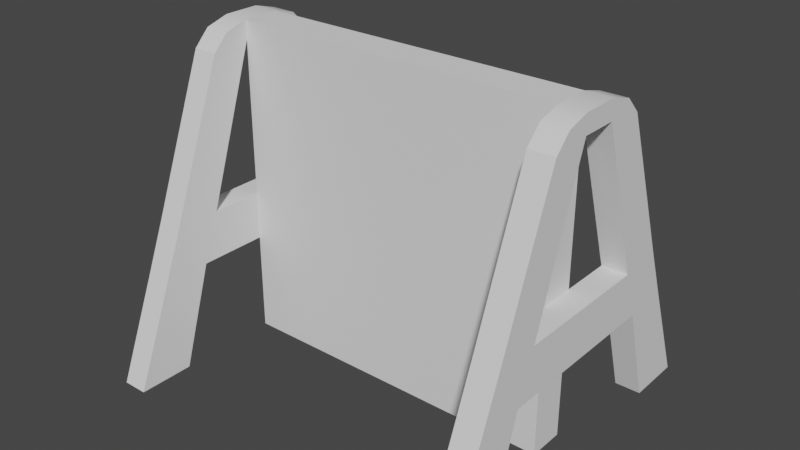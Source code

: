 # Source: world_warning_sign.blend  (saved by Blender 3.4.6; exported with 4.5.12 LTS)
import bpy
from mathutils import Matrix  # noqa: F401  (used for matrix-valued properties, if any)

bpy.ops.wm.read_factory_settings(use_empty=True)
scene = bpy.context.scene
scene.name = 'Scene'

# ---- collections
col_collection = bpy.data.collections.new('Collection '); scene.collection.children.link(col_collection)

# ---- world
world_world = bpy.data.worlds.new('World'); scene.world = world_world
world_world.use_nodes = True; world_world.node_tree.nodes.clear()
_N = world_world.node_tree.nodes; _L = world_world.node_tree.links
n0 = _N.new('ShaderNodeOutputWorld'); n0.name = 'World Output'; n0.location = (300, 300)
n1 = _N.new('ShaderNodeBackground'); n1.name = 'Background'; n1.location = (10, 300)
n1.inputs[0].default_value = (0.05088, 0.05088, 0.05088, 1.0)
_L.new(n1.outputs[0], n0.inputs[0])
n0.is_active_output = True
world_world.color = (0.05088, 0.05088, 0.05088)
world_world.use_sun_shadow = False
world_world.sun_shadow_jitter_overblur = 0.0

# ---- meshes
me_cube_113 = bpy.data.meshes.new('Cube.113')
me_cube_113.from_pydata([(1.186, 0.2588, 0.9586), (1.029, 0.2588, 0.9586), (1.186, -0.1132, 1.0), (1.186, 0.0, 1.0), (1.186, 0.1132, 1.0), (1.186, -0.2588, 0.9586), (1.029, -0.2588, 0.9586), (1.186, -0.356, 0.86), (1.029, -0.356, 0.86), (1.029, 0.1129, 1.0), (1.029, -0.1129, 1.0), (1.029, 0.0, 1.0), (1.186, 0.356, 0.86), (1.029, 0.356, 0.86), (1.186, 0.2588, 0.9586), (1.186, -0.1132, 1.0), (1.186, 0.0, 1.0), (1.186, 0.1132, 1.0), (1.186, -0.2588, 0.9586), (1.186, -0.356, 0.86), (1.186, 0.0, 0.8842), (1.186, -0.1138, 0.8842), (1.186, 0.356, 0.86), (1.186, 0.1138, 0.8842), (1.186, 0.356, 0.86), (1.186, 0.1138, 0.8842), (1.186, 0.7181, -0.07732), (1.186, 0.4381, -0.07732), (1.186, 0.8381, -0.3773), (1.186, 1.091, -1.0), (1.186, 0.7462, -1.0), (1.186, 0.5473, -0.3773), (1.186, -0.4381, -0.07732), (1.186, 0.4381, -0.07732), (1.186, -0.5473, -0.3773), (1.186, 0.0, -0.07732), (1.186, 0.5473, -0.3773), (1.186, 0.0, -0.3773), (1.186, -0.356, 0.86), (1.186, -0.7181, -0.07732), (1.186, -0.4381, -0.07732), (1.186, -0.1138, 0.8842), (1.186, -1.091, -1.0), (1.186, -0.8381, -0.3773), (1.186, -0.5473, -0.3773), (1.186, -0.7462, -1.0), (1.186, 0.356, 0.86), (1.029, 0.356, 0.86), (1.029, 0.7181, -0.07732), (1.186, 0.7181, -0.07732), (1.186, 0.8381, -0.3773), (1.186, 1.091, -1.0), (1.029, 1.091, -1.0), (1.029, 0.8381, -0.3773), (1.186, 1.091, -1.0), (1.186, 0.7462, -1.0), (1.029, 1.091, -1.0), (1.029, 0.7462, -1.0), (1.186, 0.7462, -1.0), (1.186, 0.5473, -0.3773), (1.029, 0.5473, -0.3773), (1.029, 0.7462, -1.0), (1.029, 0.0, -0.3773), (1.186, 0.5473, -0.3773), (1.186, 0.0, -0.3773), (1.029, 0.5473, -0.3773), (1.029, 0.0, -0.3773), (1.029, -0.5473, -0.3773), (1.186, -0.5473, -0.3773), (1.186, 0.0, -0.3773), (1.029, -0.5473, -0.3773), (1.186, -0.5473, -0.3773), (1.029, -0.7462, -1.0), (1.186, -0.7462, -1.0), (1.186, -1.091, -1.0), (1.029, -0.7462, -1.0), (1.186, -0.7462, -1.0), (1.029, -1.091, -1.0), (1.186, -0.4381, -0.07732), (1.029, 0.4381, -0.07732), (1.186, 0.4381, -0.07732), (1.029, 0.0, -0.07732), (1.029, -0.4381, -0.07732), (1.186, 0.0, -0.07732), (1.186, 0.1138, 0.8842), (1.029, 0.4381, -0.07732), (1.029, 0.1132, 0.884), (1.186, 0.4381, -0.07732), (1.029, -0.1132, 0.884), (1.186, 0.0, 0.8842), (1.186, -0.1138, 0.8842), (1.029, 0.0, 0.884), (1.186, 0.1138, 0.8842), (1.029, 0.1132, 0.884), (1.029, -0.1132, 0.884), (1.186, -0.4381, -0.07732), (1.186, -0.1138, 0.8842), (1.029, -0.4381, -0.07732), (1.186, -0.356, 0.86), (1.186, -0.7181, -0.07732), (1.029, -0.356, 0.86), (1.029, -0.7181, -0.07732), (1.029, -0.8381, -0.3773), (1.186, -1.091, -1.0), (1.186, -0.8381, -0.3773), (1.029, -1.091, -1.0), (1.029, 0.4381, -0.07732), (1.029, 0.1132, 0.884), (1.029, 0.356, 0.86), (1.029, 0.7181, -0.07732), (1.029, 1.091, -1.0), (1.029, 0.8381, -0.3773), (1.029, 0.5473, -0.3773), (1.029, 0.7462, -1.0), (1.029, 0.2588, 0.9586), (1.029, 0.1129, 1.0), (1.029, 0.1132, 0.884), (1.029, 0.356, 0.86), (1.029, -0.2588, 0.9586), (1.029, -0.1132, 0.884), (1.029, -0.356, 0.86), (1.029, -0.1129, 1.0), (1.029, -0.1132, 0.884), (1.029, -0.356, 0.86), (1.029, -0.5473, -0.3773), (1.029, -0.4381, -0.07732), (1.029, -0.7181, -0.07732), (1.029, -0.8381, -0.3773), (1.029, -0.7462, -1.0), (1.029, -1.091, -1.0), (1.029, 0.4381, -0.07732), (1.029, 0.0, -0.07732), (1.029, 0.0, -0.3773), (1.029, -0.5473, -0.3773), (1.029, -0.4381, -0.07732), (1.029, 0.5473, -0.3773), (0.0, 0.1129, 0.884), (1.029, 0.1126, -1.0), (1.029, 0.1132, 0.884), (0.0, 0.1126, -1.0), (0.0, 0.1129, 0.884), (-1.029, 0.1126, -1.0), (0.0, 0.1126, -1.0), (-1.029, 0.1132, 0.884), (0.0, 0.1128, 1.0), (1.029, 0.1129, 1.0), (0.0, 0.1129, 0.884), (1.029, 0.1132, 0.884), (-1.029, 0.1129, 1.0), (-1.029, 0.1132, 0.884), (0.0, 0.0, 1.0), (0.0, 0.1128, 1.0), (1.029, 0.1129, 1.0), (1.029, -0.1129, 1.0), (1.029, 0.0, 1.0), (0.0, -0.1128, 1.0), (0.0, 0.0, 1.0), (0.0, 0.1128, 1.0), (0.0, -0.1128, 1.0), (-1.029, -0.1129, 1.0), (-1.029, 0.0, 1.0), (-1.029, 0.1129, 1.0), (1.029, -0.1132, 0.884), (1.029, -0.1129, 1.0), (0.0, -0.1128, 1.0), (0.0, -0.1129, 0.884), (-1.029, -0.1129, 1.0), (-1.029, -0.1132, 0.884), (0.0, -0.1129, 0.884), (0.0, -0.1126, -1.0), (-1.029, -0.1126, -1.0), (-1.029, -0.1132, 0.884), (1.029, -0.1132, 0.884), (0.0, -0.1129, 0.884), (1.029, -0.1126, -1.0), (0.0, -0.1126, -1.0), (1.029, -0.1132, 0.884), (1.029, -0.1126, -1.0), (1.029, 0.0, -1.0), (1.029, 0.0, 0.884), (1.029, 0.1126, -1.0), (1.029, 0.1132, 0.884), (1.029, -0.1126, -1.0), (1.029, 0.0, -1.0), (1.029, 0.1126, -1.0), (0.0, 0.1126, -1.0), (0.0, 0.0, -1.0), (0.0, -0.1126, -1.0), (-1.029, 0.1126, -1.0), (0.0, 0.1126, -1.0), (0.0, 0.0, -1.0), (-1.029, 0.0, -1.0), (0.0, -0.1126, -1.0), (-1.029, -0.1126, -1.0), (-1.029, 0.1126, -1.0), (-1.029, 0.0, -1.0), (-1.029, 0.0, 0.884), (-1.029, -0.1126, -1.0), (-1.029, -0.1132, 0.884), (-1.029, 0.1132, 0.884), (-1.186, -0.2588, 0.9586), (-1.186, 0.2588, 0.9586), (-1.186, 0.356, 0.86), (-1.186, -0.1138, 0.8842), (-1.186, 0.0, 0.8842), (-1.186, 0.1132, 1.0), (-1.186, 0.1138, 0.8842), (-1.186, -0.1132, 1.0), (-1.186, 0.0, 1.0), (-1.186, -0.356, 0.86), (-1.186, -0.8381, -0.3773), (-1.186, -0.7181, -0.07732), (-1.186, -0.1138, 0.8842), (-1.186, -0.5473, -0.3773), (-1.186, -1.091, -1.0), (-1.186, -0.7462, -1.0), (-1.186, -0.356, 0.86), (-1.186, -0.4381, -0.07732), (-1.186, 0.4381, -0.07732), (-1.186, 0.5473, -0.3773), (-1.186, 0.0, -0.3773), (-1.186, -0.5473, -0.3773), (-1.186, -0.4381, -0.07732), (-1.186, 0.0, -0.07732), (-1.186, 0.4381, -0.07732), (-1.186, 0.356, 0.86), (-1.186, 0.8381, -0.3773), (-1.186, 0.7462, -1.0), (-1.186, 0.5473, -0.3773), (-1.186, 1.091, -1.0), (-1.186, 0.7181, -0.07732), (-1.186, 0.1138, 0.8842), (-1.029, 0.0, 0.884), (-1.029, -0.1132, 0.884), (-1.029, 0.1132, 0.884), (-1.186, -0.1138, 0.8842), (-1.186, 0.0, 0.8842), (-1.186, 0.1138, 0.8842), (-1.186, 0.4381, -0.07732), (-1.029, 0.0, -0.07732), (-1.029, -0.4381, -0.07732), (-1.029, 0.4381, -0.07732), (-1.186, -0.4381, -0.07732), (-1.186, 0.0, -0.07732), (-1.029, -0.4381, -0.07732), (-1.029, -0.1132, 0.884), (-1.186, -0.1138, 0.8842), (-1.186, -0.4381, -0.07732), (-1.186, 0.4381, -0.07732), (-1.029, 0.4381, -0.07732), (-1.029, 0.1132, 0.884), (-1.186, 0.1138, 0.8842), (-1.029, -0.2588, 0.9586), (-1.029, 0.356, 0.86), (-1.029, -0.356, 0.86), (-1.029, -0.1129, 1.0), (-1.186, -0.2588, 0.9586), (-1.029, 0.0, 1.0), (-1.029, 0.1129, 1.0), (-1.029, 0.2588, 0.9586), (-1.186, 0.2588, 0.9586), (-1.186, 0.356, 0.86), (-1.186, 0.1132, 1.0), (-1.186, -0.1132, 1.0), (-1.186, 0.0, 1.0), (-1.186, -0.356, 0.86), (-1.029, -0.8381, -0.3773), (-1.029, -1.091, -1.0), (-1.186, -0.8381, -0.3773), (-1.029, -0.7181, -0.07732), (-1.186, -0.7181, -0.07732), (-1.029, -0.356, 0.86), (-1.186, -1.091, -1.0), (-1.186, -0.356, 0.86), (-1.029, -0.7462, -1.0), (-1.029, -1.091, -1.0), (-1.186, -1.091, -1.0), (-1.186, -0.7462, -1.0), (-1.029, 0.7462, -1.0), (-1.186, 0.7462, -1.0), (-1.186, 0.5473, -0.3773), (-1.029, 0.5473, -0.3773), (-1.029, -0.7462, -1.0), (-1.029, -0.5473, -0.3773), (-1.186, -0.5473, -0.3773), (-1.186, -0.7462, -1.0), (-1.186, 0.5473, -0.3773), (-1.029, 0.0, -0.3773), (-1.186, 0.0, -0.3773), (-1.029, -0.5473, -0.3773), (-1.186, -0.5473, -0.3773), (-1.029, 0.5473, -0.3773), (-1.029, 0.356, 0.86), (-1.029, 0.7181, -0.07732), (-1.029, 1.091, -1.0), (-1.186, 0.356, 0.86), (-1.029, 0.8381, -0.3773), (-1.186, 0.8381, -0.3773), (-1.186, 1.091, -1.0), (-1.186, 0.7181, -0.07732), (-1.029, 1.091, -1.0), (-1.029, 0.7462, -1.0), (-1.186, 0.7462, -1.0), (-1.186, 1.091, -1.0), (-1.029, -0.7462, -1.0), (-1.029, -0.8381, -0.3773), (-1.029, -0.2588, 0.9586), (-1.029, -1.091, -1.0), (-1.029, -0.7181, -0.07732), (-1.029, -0.356, 0.86), (-1.029, -0.1129, 1.0), (-1.029, -0.4381, -0.07732), (-1.029, -0.1132, 0.884), (-1.029, -0.5473, -0.3773), (-1.029, 0.356, 0.86), (-1.029, 1.091, -1.0), (-1.029, 0.7462, -1.0), (-1.029, 0.1129, 1.0), (-1.029, 0.2588, 0.9586), (-1.029, 0.8381, -0.3773), (-1.029, 0.4381, -0.07732), (-1.029, 0.1132, 0.884), (-1.029, 0.7181, -0.07732), (-1.029, 0.5473, -0.3773), (-1.029, 0.4381, -0.07732), (-1.029, 0.0, -0.07732), (-1.029, -0.4381, -0.07732), (-1.029, 0.4381, -0.07732), (-1.029, 0.0, -0.3773), (-1.029, -0.5473, -0.3773), (-1.029, 0.5473, -0.3773)], [], [(13, 0, 12), (13, 1, 0), (4, 1, 9), (4, 0, 1), (9, 3, 4), (9, 11, 3), (10, 3, 11), (10, 2, 3), (6, 2, 10), (6, 5, 2), (8, 5, 6), (8, 7, 5), (14, 23, 22), (14, 17, 23), (20, 15, 21), (20, 16, 15), (17, 20, 23), (17, 16, 20), (21, 18, 19), (21, 15, 18), (24, 27, 26), (24, 25, 27), (26, 31, 28), (26, 27, 31), (28, 30, 29), (28, 31, 30), (37, 32, 34), (37, 35, 32), (33, 37, 36), (33, 35, 37), (40, 38, 39), (40, 41, 38), (45, 43, 42), (45, 44, 43), (44, 39, 43), (44, 40, 39), (47, 49, 48), (47, 46, 49), (48, 50, 53), (48, 49, 50), (53, 51, 52), (53, 50, 51), (57, 54, 55), (57, 56, 54), (60, 59, 58), (60, 58, 61), (63, 62, 65), (63, 64, 62), (66, 68, 67), (66, 69, 68), (73, 71, 70), (73, 70, 72), (74, 75, 76), (74, 77, 75), (82, 81, 83), (82, 83, 78), (83, 81, 79), (83, 79, 80), (84, 87, 85), (84, 85, 86), (93, 91, 89), (93, 89, 92), (89, 91, 88), (89, 88, 90), (97, 95, 96), (97, 96, 94), (99, 100, 101), (99, 98, 100), (104, 101, 102), (104, 99, 101), (103, 102, 105), (103, 104, 102), (106, 109, 108), (106, 108, 107), (112, 111, 109), (112, 109, 106), (113, 110, 111), (113, 111, 112), (116, 117, 114), (116, 114, 115), (119, 121, 118), (119, 118, 120), (125, 122, 123), (125, 123, 126), (124, 125, 126), (124, 126, 127), (128, 124, 127), (128, 127, 129), (132, 135, 130), (132, 130, 131), (132, 131, 134), (132, 134, 133), (139, 138, 137), (139, 136, 138), (143, 142, 141), (143, 140, 142), (147, 144, 145), (147, 146, 144), (149, 144, 146), (149, 148, 144), (151, 154, 152), (151, 150, 154), (155, 154, 150), (155, 153, 154), (160, 158, 156), (160, 159, 158), (157, 160, 156), (157, 161, 160), (162, 164, 165), (162, 163, 164), (164, 167, 165), (164, 166, 167), (169, 171, 170), (169, 168, 171), (175, 172, 173), (175, 174, 172), (177, 179, 176), (177, 178, 179), (180, 179, 178), (180, 181, 179), (182, 186, 183), (182, 187, 186), (183, 185, 184), (183, 186, 185), (189, 191, 188), (189, 190, 191), (190, 193, 191), (190, 192, 193), (196, 194, 195), (196, 199, 194), (197, 196, 195), (197, 198, 196), (206, 201, 202), (206, 205, 201), (204, 205, 206), (204, 208, 205), (207, 204, 203), (207, 208, 204), (200, 203, 209), (200, 207, 203), (216, 217, 211), (216, 212, 217), (211, 213, 210), (211, 217, 213), (210, 215, 214), (210, 213, 215), (220, 218, 219), (220, 223, 218), (222, 220, 221), (222, 223, 220), (227, 226, 229), (227, 228, 226), (228, 230, 226), (228, 224, 230), (224, 225, 230), (224, 231, 225), (236, 232, 234), (236, 234, 237), (233, 232, 236), (233, 236, 235), (243, 239, 240), (243, 240, 242), (241, 239, 243), (241, 243, 238), (246, 247, 244), (246, 244, 245), (249, 248, 251), (249, 251, 250), (254, 256, 265), (254, 252, 256), (263, 252, 255), (263, 256, 252), (255, 264, 263), (255, 257, 264), (258, 264, 257), (258, 262, 264), (259, 262, 258), (259, 260, 262), (253, 260, 259), (253, 261, 260), (266, 272, 267), (266, 268, 272), (269, 268, 266), (269, 270, 268), (271, 270, 269), (271, 273, 270), (274, 276, 277), (274, 275, 276), (279, 280, 281), (279, 281, 278), (283, 284, 285), (283, 285, 282), (287, 286, 291), (287, 288, 286), (290, 287, 289), (290, 288, 287), (299, 292, 293), (299, 295, 292), (297, 293, 296), (297, 299, 293), (298, 296, 294), (298, 297, 296), (303, 301, 302), (303, 300, 301), (304, 307, 305), (304, 305, 313), (313, 305, 308), (313, 308, 311), (311, 308, 309), (311, 309, 312), (312, 309, 306), (312, 306, 310), (321, 317, 318), (321, 318, 314), (320, 321, 314), (320, 314, 322), (323, 322, 319), (316, 323, 319), (316, 319, 315), (323, 324, 322), (328, 325, 327), (328, 327, 330), (328, 329, 326), (328, 326, 325)])
me_cube_113.polygons.foreach_set('use_smooth', [True] * 224)
_uv = me_cube_113.uv_layers.new(name='UVMap')
_uv.uv.foreach_set('vector', [0.5809, 0.9512, 0.6012, 0.9816, 0.5809, 0.9816, 0.5809, 0.9512, 0.6012, 0.9512, 0.6012, 0.9816, 0.9291, 0.91, 0.9595, 0.8818, 0.9594, 0.91, 0.9291, 0.91, 0.9291, 0.8818, 0.9595, 0.8818, 0.9594, 0.91, 0.9291, 0.9318, 0.9291, 0.91, 0.9594, 0.91, 0.9594, 0.9318, 0.9291, 0.9318, 0.9594, 0.9536, 0.9291, 0.9318, 0.9594, 0.9318, 0.9594, 0.9536, 0.9291, 0.9537, 0.9291, 0.9318, 0.9595, 0.9818, 0.9291, 0.9537, 0.9594, 0.9536, 0.9595, 0.9818, 0.9291, 0.9818, 0.9291, 0.9537, 0.005613, 0.994, 0.02596, 0.9636, 0.02596, 0.994, 0.005613, 0.994, 0.005613, 0.9636, 0.02596, 0.9636, 0.474, 0.8173, 0.4596, 0.8453, 0.455, 0.7986, 0.474, 0.8173, 0.482, 0.8454, 0.4596, 0.8453, 0.4596, 0.8673, 0.482, 0.8891, 0.4596, 0.8893, 0.4596, 0.8673, 0.482, 0.8673, 0.482, 0.8891, 0.482, 0.8454, 0.4596, 0.8673, 0.4596, 0.8453, 0.482, 0.8454, 0.482, 0.8673, 0.4596, 0.8673, 0.4596, 0.8893, 0.474, 0.9173, 0.455, 0.936, 0.4596, 0.8893, 0.482, 0.8891, 0.474, 0.9173, 0.3505, 0.7658, 0.2987, 0.5917, 0.349, 0.5718, 0.3505, 0.7658, 0.3087, 0.7873, 0.2987, 0.5917, 0.349, 0.5718, 0.2971, 0.53, 0.3493, 0.5094, 0.349, 0.5718, 0.2987, 0.5917, 0.2971, 0.53, 0.3493, 0.5094, 0.2886, 0.4041, 0.3505, 0.3797, 0.3493, 0.5094, 0.2971, 0.53, 0.2886, 0.4041, 0.86, 0.7528, 0.9179, 0.8373, 0.86, 0.8584, 0.86, 0.7528, 0.9179, 0.7528, 0.9179, 0.8373, 0.9179, 0.6682, 0.86, 0.7528, 0.86, 0.6471, 0.9179, 0.6682, 0.9179, 0.7528, 0.86, 0.7528, 0.5179, 0.5754, 0.5696, 0.4012, 0.5682, 0.5952, 0.5179, 0.5754, 0.5279, 0.3797, 0.5696, 0.4012, 0.5078, 0.7629, 0.5685, 0.6576, 0.5696, 0.7873, 0.5078, 0.7629, 0.5162, 0.637, 0.5685, 0.6576, 0.5162, 0.637, 0.5682, 0.5952, 0.5685, 0.6576, 0.5162, 0.637, 0.5179, 0.5754, 0.5682, 0.5952, 0.8119, 0.3741, 0.7816, 0.1885, 0.8119, 0.1885, 0.8119, 0.3741, 0.7816, 0.3741, 0.7816, 0.1885, 0.8119, 0.1885, 0.7816, 0.1291, 0.8119, 0.1291, 0.8119, 0.1885, 0.7816, 0.1885, 0.7816, 0.1291, 0.8119, 0.1291, 0.7816, 0.005613, 0.8119, 0.005613, 0.8119, 0.1291, 0.7816, 0.1291, 0.7816, 0.005613, 0.8184, 0.9876, 0.8487, 0.9211, 0.8487, 0.9876, 0.8184, 0.9876, 0.8184, 0.9211, 0.8487, 0.9211, 0.7085, 0.9167, 0.7389, 0.9167, 0.7389, 0.7995, 0.7085, 0.9167, 0.7389, 0.7995, 0.7085, 0.7995, 0.8903, 0.8697, 0.86, 0.9753, 0.86, 0.8697, 0.8903, 0.8697, 0.8903, 0.9753, 0.86, 0.9753, 0.8184, 0.8042, 0.8487, 0.9099, 0.8184, 0.9099, 0.8184, 0.8042, 0.8487, 0.8042, 0.8487, 0.9099, 0.2156, 0.7986, 0.2156, 0.9157, 0.2459, 0.9157, 0.2156, 0.7986, 0.2459, 0.9157, 0.2459, 0.7986, 0.5618, 0.9934, 0.5315, 0.9269, 0.5618, 0.9269, 0.5618, 0.9934, 0.5315, 0.9934, 0.5315, 0.9269, 0.4021, 0.9677, 0.4021, 0.8831, 0.3718, 0.8831, 0.4021, 0.9677, 0.3718, 0.8831, 0.3718, 0.9677, 0.3718, 0.8831, 0.4021, 0.8831, 0.4021, 0.7986, 0.3718, 0.8831, 0.4021, 0.7986, 0.3718, 0.7986, 0.6112, 0.94, 0.6112, 0.7594, 0.5809, 0.7594, 0.6112, 0.94, 0.5809, 0.7594, 0.5809, 0.94, 0.7501, 0.928, 0.7501, 0.9499, 0.7804, 0.9499, 0.7501, 0.928, 0.7804, 0.9499, 0.7804, 0.9279, 0.7804, 0.9499, 0.7501, 0.9499, 0.7501, 0.9717, 0.7804, 0.9499, 0.7501, 0.9717, 0.7804, 0.9718, 0.3302, 0.9792, 0.3606, 0.9792, 0.3606, 0.7986, 0.3302, 0.9792, 0.3606, 0.7986, 0.3302, 0.7986, 0.8184, 0.6101, 0.8487, 0.4245, 0.8487, 0.6101, 0.8184, 0.6101, 0.8184, 0.4245, 0.8487, 0.4245, 0.8184, 0.6695, 0.8487, 0.6101, 0.8487, 0.6695, 0.8184, 0.6695, 0.8184, 0.6101, 0.8487, 0.6101, 0.8184, 0.793, 0.8487, 0.6695, 0.8487, 0.793, 0.8184, 0.793, 0.8184, 0.6695, 0.8487, 0.6695, 0.7186, 0.2013, 0.7689, 0.2212, 0.7703, 0.02715, 0.7186, 0.2013, 0.7703, 0.02715, 0.7284, 0.005613, 0.7169, 0.2629, 0.7692, 0.2836, 0.7689, 0.2212, 0.7169, 0.2629, 0.7689, 0.2212, 0.7186, 0.2013, 0.7085, 0.3889, 0.7703, 0.4133, 0.7692, 0.2836, 0.7085, 0.3889, 0.7692, 0.2836, 0.7169, 0.2629, 0.993, 0.9896, 0.993, 0.9424, 0.9759, 0.963, 0.993, 0.9896, 0.9759, 0.963, 0.9707, 0.9918, 0.993, 0.8841, 0.9707, 0.8818, 0.9759, 0.9107, 0.993, 0.8841, 0.9759, 0.9107, 0.993, 0.9312, 0.2257, 0.5917, 0.2355, 0.7873, 0.2774, 0.7658, 0.2257, 0.5917, 0.2774, 0.7658, 0.2759, 0.5718, 0.224, 0.53, 0.2257, 0.5917, 0.2759, 0.5718, 0.224, 0.53, 0.2759, 0.5718, 0.2762, 0.5094, 0.2156, 0.4041, 0.224, 0.53, 0.2762, 0.5094, 0.2156, 0.4041, 0.2762, 0.5094, 0.2774, 0.3797, 0.86, 0.5302, 0.86, 0.6359, 0.9179, 0.6148, 0.86, 0.5302, 0.9179, 0.6148, 0.9179, 0.5302, 0.86, 0.5302, 0.9179, 0.5302, 0.9179, 0.4456, 0.86, 0.5302, 0.9179, 0.4456, 0.86, 0.4245, 0.2043, 0.3797, 0.005631, 0.7425, 0.005613, 0.3797, 0.2043, 0.3797, 0.2043, 0.7425, 0.005631, 0.7425, 0.4143, 0.3684, 0.2156, 0.005623, 0.4143, 0.005613, 0.4143, 0.3684, 0.2156, 0.3684, 0.2156, 0.005623, 0.9675, 0.403, 0.9898, 0.2043, 0.9898, 0.403, 0.9675, 0.403, 0.9675, 0.2043, 0.9898, 0.2043, 0.9675, 0.005613, 0.9898, 0.2043, 0.9675, 0.2043, 0.9675, 0.005613, 0.9898, 0.005613, 0.9898, 0.2043, 0.06046, 0.7537, 0.08224, 0.9524, 0.06044, 0.9524, 0.06046, 0.7537, 0.08224, 0.7537, 0.08224, 0.9524, 0.104, 0.7537, 0.08224, 0.9524, 0.08224, 0.7537, 0.104, 0.7537, 0.104, 0.9524, 0.08224, 0.9524, 0.02741, 0.9524, 0.005639, 0.7537, 0.02741, 0.7537, 0.02741, 0.9524, 0.005613, 0.9524, 0.005639, 0.7537, 0.04918, 0.7537, 0.02741, 0.9524, 0.02741, 0.7537, 0.04918, 0.7537, 0.04921, 0.9524, 0.02741, 0.9524, 0.9339, 0.005613, 0.9562, 0.2043, 0.9339, 0.2043, 0.9339, 0.005613, 0.9562, 0.005613, 0.9562, 0.2043, 0.9562, 0.2043, 0.9339, 0.403, 0.9339, 0.2043, 0.9562, 0.2043, 0.9562, 0.403, 0.9339, 0.403, 0.2043, 0.005623, 0.005631, 0.3684, 0.005613, 0.005613, 0.2043, 0.005623, 0.2043, 0.3684, 0.005631, 0.3684, 0.4255, 0.005623, 0.6242, 0.3684, 0.4255, 0.3684, 0.4255, 0.005623, 0.6242, 0.005613, 0.6242, 0.3684, 0.7636, 0.4245, 0.7853, 0.7883, 0.7634, 0.7883, 0.7636, 0.4245, 0.7853, 0.4245, 0.7853, 0.7883, 0.807, 0.4245, 0.7853, 0.7883, 0.7853, 0.4245, 0.807, 0.4245, 0.8072, 0.7883, 0.7853, 0.7883, 0.9291, 0.8706, 0.9509, 0.6719, 0.9509, 0.8706, 0.9291, 0.8706, 0.9291, 0.6719, 0.9509, 0.6719, 0.9509, 0.8706, 0.9726, 0.6719, 0.9726, 0.8706, 0.9509, 0.8706, 0.9509, 0.6719, 0.9726, 0.6719, 0.1588, 0.9524, 0.137, 0.7537, 0.1588, 0.7537, 0.1588, 0.9524, 0.137, 0.9524, 0.137, 0.7537, 0.137, 0.9524, 0.1153, 0.7537, 0.137, 0.7537, 0.137, 0.9524, 0.1153, 0.9524, 0.1153, 0.7537, 0.7304, 0.7883, 0.7086, 0.4245, 0.7304, 0.4245, 0.7304, 0.7883, 0.7085, 0.7883, 0.7086, 0.4245, 0.7521, 0.4245, 0.7304, 0.7883, 0.7304, 0.4245, 0.7521, 0.4245, 0.7522, 0.7883, 0.7304, 0.7883, 0.4979, 0.8893, 0.5123, 0.9173, 0.4932, 0.936, 0.4979, 0.8893, 0.5203, 0.8891, 0.5123, 0.9173, 0.4979, 0.8673, 0.5203, 0.8891, 0.4979, 0.8893, 0.4979, 0.8673, 0.5203, 0.8673, 0.5203, 0.8891, 0.5203, 0.8454, 0.4979, 0.8673, 0.4979, 0.8453, 0.5203, 0.8454, 0.5203, 0.8673, 0.4979, 0.8673, 0.5123, 0.8173, 0.4979, 0.8453, 0.4932, 0.7986, 0.5123, 0.8173, 0.5203, 0.8454, 0.4979, 0.8453, 0.4235, 0.7658, 0.3718, 0.5917, 0.4221, 0.5718, 0.4235, 0.7658, 0.3817, 0.7873, 0.3718, 0.5917, 0.4221, 0.5718, 0.3701, 0.53, 0.4223, 0.5094, 0.4221, 0.5718, 0.3718, 0.5917, 0.3701, 0.53, 0.4223, 0.5094, 0.3617, 0.4041, 0.4235, 0.3797, 0.4223, 0.5094, 0.3701, 0.53, 0.3617, 0.4041, 0.8647, 0.1113, 0.9227, 0.1959, 0.8647, 0.217, 0.8647, 0.1113, 0.9227, 0.1113, 0.9227, 0.1959, 0.9227, 0.0267, 0.8647, 0.1113, 0.8647, 0.005613, 0.9227, 0.0267, 0.9227, 0.1113, 0.8647, 0.1113, 0.4347, 0.7629, 0.4954, 0.6576, 0.4966, 0.7873, 0.4347, 0.7629, 0.4432, 0.637, 0.4954, 0.6576, 0.4432, 0.637, 0.4951, 0.5952, 0.4954, 0.6576, 0.4432, 0.637, 0.4448, 0.5754, 0.4951, 0.5952, 0.4448, 0.5754, 0.4966, 0.4012, 0.4951, 0.5952, 0.4448, 0.5754, 0.4548, 0.3797, 0.4966, 0.4012, 0.4853, 0.9692, 0.455, 0.9692, 0.455, 0.9911, 0.4853, 0.9692, 0.455, 0.9911, 0.4853, 0.9912, 0.455, 0.9474, 0.455, 0.9692, 0.4853, 0.9692, 0.455, 0.9474, 0.4853, 0.9692, 0.4853, 0.9473, 0.4437, 0.8831, 0.4134, 0.8831, 0.4134, 0.9677, 0.4437, 0.8831, 0.4134, 0.9677, 0.4437, 0.9677, 0.4134, 0.7986, 0.4134, 0.8831, 0.4437, 0.8831, 0.4134, 0.7986, 0.4437, 0.8831, 0.4437, 0.7986, 0.319, 0.9792, 0.319, 0.7986, 0.2886, 0.7986, 0.319, 0.9792, 0.2886, 0.7986, 0.2887, 0.9792, 0.8647, 0.4088, 0.8951, 0.4088, 0.8951, 0.2282, 0.8647, 0.4088, 0.8951, 0.2282, 0.8648, 0.2282, 0.4965, 0.9473, 0.5169, 0.9776, 0.4965, 0.9776, 0.4965, 0.9473, 0.5169, 0.9473, 0.5169, 0.9776, 0.6658, 0.9633, 0.6354, 0.9915, 0.6355, 0.9633, 0.6658, 0.9633, 0.6658, 0.9915, 0.6354, 0.9915, 0.6355, 0.9633, 0.6658, 0.9415, 0.6658, 0.9633, 0.6355, 0.9633, 0.6355, 0.9415, 0.6658, 0.9415, 0.6355, 0.9197, 0.6658, 0.9415, 0.6355, 0.9415, 0.6355, 0.9197, 0.6658, 0.9196, 0.6658, 0.9415, 0.6354, 0.8915, 0.6658, 0.9196, 0.6355, 0.9197, 0.6354, 0.8915, 0.6658, 0.8915, 0.6658, 0.9196, 0.03718, 0.994, 0.05752, 0.9636, 0.05752, 0.994, 0.03718, 0.994, 0.03718, 0.9636, 0.05752, 0.9636, 0.6112, 0.5031, 0.5809, 0.3797, 0.6112, 0.3797, 0.6112, 0.5031, 0.5809, 0.5031, 0.5809, 0.3797, 0.6112, 0.5626, 0.5809, 0.5031, 0.6112, 0.5031, 0.6112, 0.5626, 0.5809, 0.5626, 0.5809, 0.5031, 0.6112, 0.7481, 0.5809, 0.5626, 0.6112, 0.5626, 0.6112, 0.7481, 0.5809, 0.7481, 0.5809, 0.5626, 0.2459, 0.9269, 0.2156, 0.9934, 0.2156, 0.9269, 0.2459, 0.9269, 0.2459, 0.9934, 0.2156, 0.9934, 0.5315, 0.7986, 0.5315, 0.9157, 0.5618, 0.9157, 0.5315, 0.7986, 0.5618, 0.9157, 0.5618, 0.7986, 0.7501, 0.9167, 0.7804, 0.9167, 0.7804, 0.7995, 0.7501, 0.9167, 0.7804, 0.7995, 0.7501, 0.7995, 0.2003, 0.8594, 0.17, 0.7537, 0.2003, 0.7537, 0.2003, 0.8594, 0.17, 0.8594, 0.17, 0.7537, 0.17, 0.9651, 0.2003, 0.8594, 0.2003, 0.9651, 0.17, 0.9651, 0.17, 0.8594, 0.2003, 0.8594, 0.8231, 0.1912, 0.8535, 0.005613, 0.8535, 0.1912, 0.8231, 0.1912, 0.8231, 0.005613, 0.8535, 0.005613, 0.8231, 0.2506, 0.8535, 0.1912, 0.8535, 0.2506, 0.8231, 0.2506, 0.8231, 0.1912, 0.8535, 0.1912, 0.8231, 0.3741, 0.8535, 0.2506, 0.8535, 0.3741, 0.8231, 0.3741, 0.8231, 0.2506, 0.8535, 0.2506, 0.7085, 0.9279, 0.7389, 0.9944, 0.7085, 0.9944, 0.7085, 0.9279, 0.7389, 0.9279, 0.7389, 0.9944, 0.6354, 0.4097, 0.6973, 0.4341, 0.6961, 0.3044, 0.6354, 0.4097, 0.6961, 0.3044, 0.6439, 0.2838, 0.6439, 0.2838, 0.6961, 0.3044, 0.6958, 0.242, 0.6439, 0.2838, 0.6958, 0.242, 0.6455, 0.2222, 0.6455, 0.2222, 0.6958, 0.242, 0.6973, 0.048, 0.6455, 0.2222, 0.6973, 0.048, 0.6554, 0.02646, 0.6554, 0.02646, 0.6973, 0.048, 0.6868, 0.0234, 0.6554, 0.02646, 0.6868, 0.0234, 0.6635, 0.005613, 0.9375, 0.6398, 0.9455, 0.6607, 0.9689, 0.6431, 0.9375, 0.6398, 0.9689, 0.6431, 0.9796, 0.6185, 0.9291, 0.444, 0.9375, 0.6398, 0.9796, 0.6185, 0.9291, 0.444, 0.9796, 0.6185, 0.9796, 0.4245, 0.6448, 0.5961, 0.6971, 0.6375, 0.6969, 0.5751, 0.6354, 0.4702, 0.6448, 0.5961, 0.6969, 0.5751, 0.6354, 0.4702, 0.6969, 0.5751, 0.6971, 0.4454, 0.6448, 0.5961, 0.6469, 0.6577, 0.6971, 0.6375, 0.6354, 0.7746, 0.6934, 0.7746, 0.6934, 0.69, 0.6354, 0.7746, 0.6934, 0.69, 0.6354, 0.669, 0.6354, 0.7746, 0.6354, 0.8803, 0.6934, 0.8592, 0.6354, 0.7746, 0.6934, 0.8592, 0.6934, 0.7746])
me_cube_113.update()

# ---- objects
ob_cube_113 = bpy.data.objects.new('Cube.113', me_cube_113)

# ---- transforms, parenting, visibility, modifiers, constraints
ob_cube_113.location = (0.0, 0.0, 0.0)

# ---- collection membership
col_collection.objects.link(ob_cube_113)

# ---- scene / render settings (as saved in the file)
scene.frame_start = 1; scene.frame_end = 250; scene.frame_set(0)
scene.render.engine = 'BLENDER_EEVEE_NEXT'
scene.cycles.sampling_pattern = 'TABULATED_SOBOL'
scene.cycles.use_light_tree = False
scene.view_settings.view_transform = 'Filmic'
bpy.context.view_layer.update()

# ---- added for rendering (the .blend has no active camera and no usable light): camera, sun
cam_auto = bpy.data.cameras.new('AutoCamera')
cam_auto.lens = 50.0
cam_auto.sensor_width = 36.0
cam_auto.clip_end = 1000.0
ob_auto_camera = bpy.data.objects.new('AutoCamera', cam_auto)
scene.collection.objects.link(ob_auto_camera)
ob_auto_camera.location = (3.50892, -4.2107, 2.80713)
ob_auto_camera.rotation_euler = (1.09748, -7.21219e-08, 0.694738)
scene.camera = ob_auto_camera
light_auto_sun = bpy.data.lights.new('AutoSun', 'SUN')
light_auto_sun.energy = 3.0
light_auto_sun.angle = 0.0523599
ob_auto_sun = bpy.data.objects.new('AutoSun', light_auto_sun)
scene.collection.objects.link(ob_auto_sun)
ob_auto_sun.rotation_euler = (0.872665, 0.174533, 0.523599)
bpy.context.view_layer.update()
